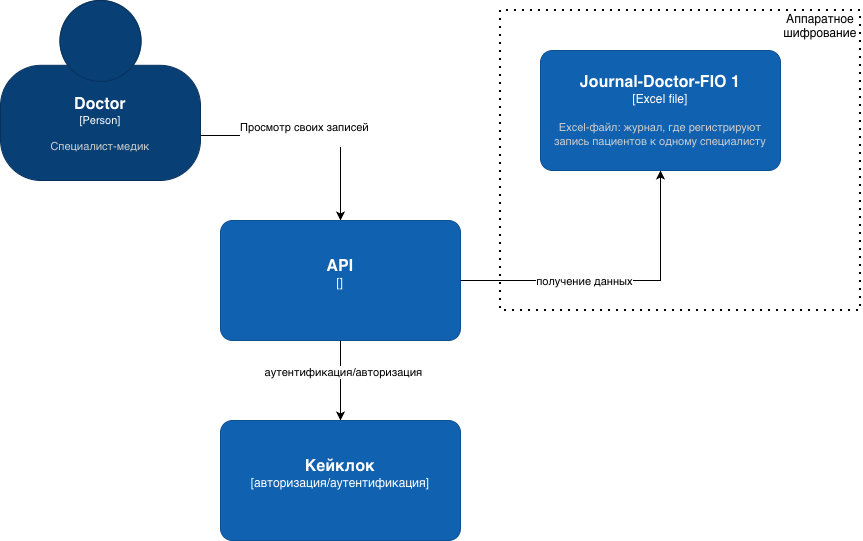

The diagram above was exported from draw.io. Its source (the exported page's mxGraphModel, read from the mxfile embedded in the PNG):
<mxGraphModel dx="946" dy="680" grid="1" gridSize="10" guides="1" tooltips="1" connect="1" arrows="1" fold="1" page="1" pageScale="1" pageWidth="827" pageHeight="1169" math="0" shadow="0">
  <root>
    <mxCell id="0" />
    <mxCell id="1" parent="0" />
    <object placeholders="1" c4Name="Doctor" c4Type="Person" c4Description="Специалист-медик" label="&lt;font style=&quot;font-size: 16px&quot;&gt;&lt;b&gt;%c4Name%&lt;/b&gt;&lt;/font&gt;&lt;div&gt;[%c4Type%]&lt;/div&gt;&lt;br&gt;&lt;div&gt;&lt;font style=&quot;font-size: 11px&quot;&gt;&lt;font color=&quot;#cccccc&quot;&gt;%c4Description%&lt;/font&gt;&lt;/div&gt;" id="xouUVXL7K8bAj3NxmaFj-1">
      <mxCell parent="1" style="html=1;fontSize=11;dashed=0;whiteSpace=wrap;fillColor=#083F75;strokeColor=#06315C;fontColor=#ffffff;shape=mxgraph.c4.person2;align=center;metaEdit=1;points=[[0.5,0,0],[1,0.5,0],[1,0.75,0],[0.75,1,0],[0.5,1,0],[0.25,1,0],[0,0.75,0],[0,0.5,0]];resizable=0;" vertex="1">
        <mxGeometry height="180" width="200" x="10" y="210" as="geometry" />
      </mxCell>
    </object>
    <object placeholders="1" c4Name="Journal-Doctor-FIO 1" c4Type="Excel file" c4Description="Excel-файл: журнал, где регистрируют запись пациентов к одному специалисту" label="&lt;font style=&quot;font-size: 16px&quot;&gt;&lt;b&gt;%c4Name%&lt;/b&gt;&lt;/font&gt;&lt;div&gt;[%c4Type%]&lt;/div&gt;&lt;br&gt;&lt;div&gt;&lt;font style=&quot;font-size: 11px&quot;&gt;&lt;font color=&quot;#cccccc&quot;&gt;%c4Description%&lt;/font&gt;&lt;/div&gt;" id="-C3hHwMEv9LmoC7Xwyex-1">
      <mxCell parent="1" style="rounded=1;whiteSpace=wrap;html=1;labelBackgroundColor=none;fillColor=#1061B0;fontColor=#ffffff;align=center;arcSize=10;strokeColor=#0D5091;metaEdit=1;resizable=0;points=[[0.25,0,0],[0.5,0,0],[0.75,0,0],[1,0.25,0],[1,0.5,0],[1,0.75,0],[0.75,1,0],[0.5,1,0],[0.25,1,0],[0,0.75,0],[0,0.5,0],[0,0.25,0]];" vertex="1">
        <mxGeometry height="120" width="240" x="550" y="260" as="geometry" />
      </mxCell>
    </object>
    <mxCell id="-C3hHwMEv9LmoC7Xwyex-2" edge="1" parent="1" source="xouUVXL7K8bAj3NxmaFj-1" style="edgeStyle=orthogonalEdgeStyle;rounded=0;orthogonalLoop=1;jettySize=auto;html=1;exitX=1;exitY=0.75;exitDx=0;exitDy=0;exitPerimeter=0;entryX=0.5;entryY=0;entryDx=0;entryDy=0;entryPerimeter=0;" target="GqM2NHTG3ZboET33GzyV-1">
      <mxGeometry relative="1" as="geometry" />
    </mxCell>
    <mxCell id="-C3hHwMEv9LmoC7Xwyex-3" connectable="0" parent="-C3hHwMEv9LmoC7Xwyex-2" style="edgeLabel;html=1;align=center;verticalAlign=middle;resizable=0;points=[];" value="Просмотр своих записей&lt;div&gt;&lt;br&gt;&lt;/div&gt;" vertex="1">
      <mxGeometry relative="1" x="-0.373" y="3" as="geometry">
        <mxPoint x="32" as="offset" />
      </mxGeometry>
    </mxCell>
    <object placeholders="1" c4Name="API" c4Type="" c4Description="" label="&lt;font style=&quot;font-size: 16px&quot;&gt;&lt;b&gt;%c4Name%&lt;/b&gt;&lt;/font&gt;&lt;div&gt;[%c4Type%]&lt;/div&gt;&lt;br&gt;&lt;div&gt;&lt;font style=&quot;font-size: 11px&quot;&gt;&lt;font color=&quot;#cccccc&quot;&gt;%c4Description%&lt;/font&gt;&lt;/div&gt;" id="GqM2NHTG3ZboET33GzyV-1">
      <mxCell parent="1" style="rounded=1;whiteSpace=wrap;html=1;labelBackgroundColor=none;fillColor=#1061B0;fontColor=#ffffff;align=center;arcSize=10;strokeColor=#0D5091;metaEdit=1;resizable=0;points=[[0.25,0,0],[0.5,0,0],[0.75,0,0],[1,0.25,0],[1,0.5,0],[1,0.75,0],[0.75,1,0],[0.5,1,0],[0.25,1,0],[0,0.75,0],[0,0.5,0],[0,0.25,0]];" vertex="1">
        <mxGeometry height="120" width="240" x="230" y="430" as="geometry" />
      </mxCell>
    </object>
    <object placeholders="1" c4Name="Кейклок" c4Type="авторизация/аутентификация" c4Description="" label="&lt;font style=&quot;font-size: 16px&quot;&gt;&lt;b&gt;%c4Name%&lt;/b&gt;&lt;/font&gt;&lt;div&gt;[%c4Type%]&lt;/div&gt;&lt;br&gt;&lt;div&gt;&lt;font style=&quot;font-size: 11px&quot;&gt;&lt;font color=&quot;#cccccc&quot;&gt;%c4Description%&lt;/font&gt;&lt;/div&gt;" id="GqM2NHTG3ZboET33GzyV-2">
      <mxCell parent="1" style="rounded=1;whiteSpace=wrap;html=1;labelBackgroundColor=none;fillColor=#1061B0;fontColor=#ffffff;align=center;arcSize=10;strokeColor=#0D5091;metaEdit=1;resizable=0;points=[[0.25,0,0],[0.5,0,0],[0.75,0,0],[1,0.25,0],[1,0.5,0],[1,0.75,0],[0.75,1,0],[0.5,1,0],[0.25,1,0],[0,0.75,0],[0,0.5,0],[0,0.25,0]];" vertex="1">
        <mxGeometry height="120" width="240" x="230" y="630" as="geometry" />
      </mxCell>
    </object>
    <mxCell id="GqM2NHTG3ZboET33GzyV-3" edge="1" parent="1" source="GqM2NHTG3ZboET33GzyV-1" style="edgeStyle=orthogonalEdgeStyle;rounded=0;orthogonalLoop=1;jettySize=auto;html=1;exitX=0.5;exitY=1;exitDx=0;exitDy=0;exitPerimeter=0;entryX=0.5;entryY=0;entryDx=0;entryDy=0;entryPerimeter=0;" target="GqM2NHTG3ZboET33GzyV-2">
      <mxGeometry relative="1" as="geometry" />
    </mxCell>
    <mxCell id="GqM2NHTG3ZboET33GzyV-6" connectable="0" parent="GqM2NHTG3ZboET33GzyV-3" style="edgeLabel;html=1;align=center;verticalAlign=middle;resizable=0;points=[];" value="аутентификация/авторизация" vertex="1">
      <mxGeometry relative="1" x="-0.225" y="2" as="geometry">
        <mxPoint as="offset" />
      </mxGeometry>
    </mxCell>
    <mxCell id="GqM2NHTG3ZboET33GzyV-4" edge="1" parent="1" source="GqM2NHTG3ZboET33GzyV-1" style="edgeStyle=orthogonalEdgeStyle;rounded=0;orthogonalLoop=1;jettySize=auto;html=1;exitX=1;exitY=0.5;exitDx=0;exitDy=0;exitPerimeter=0;entryX=0.5;entryY=1;entryDx=0;entryDy=0;entryPerimeter=0;" target="-C3hHwMEv9LmoC7Xwyex-1">
      <mxGeometry relative="1" as="geometry" />
    </mxCell>
    <mxCell id="GqM2NHTG3ZboET33GzyV-5" connectable="0" parent="GqM2NHTG3ZboET33GzyV-4" style="edgeLabel;html=1;align=center;verticalAlign=middle;resizable=0;points=[];" value="получение данных" vertex="1">
      <mxGeometry relative="1" x="-0.2065" as="geometry">
        <mxPoint as="offset" />
      </mxGeometry>
    </mxCell>
    <mxCell id="GqM2NHTG3ZboET33GzyV-8" edge="1" parent="1" style="endArrow=none;dashed=1;html=1;dashPattern=1 3;strokeWidth=2;rounded=0;" value="">
      <mxGeometry height="50" relative="1" width="50" as="geometry">
        <Array as="points">
          <mxPoint x="510" y="520" />
          <mxPoint x="870" y="520" />
          <mxPoint x="870" y="220" />
        </Array>
        <mxPoint x="510" y="220" as="sourcePoint" />
        <mxPoint x="510" y="220" as="targetPoint" />
      </mxGeometry>
    </mxCell>
    <mxCell id="GqM2NHTG3ZboET33GzyV-9" parent="1" style="text;html=1;whiteSpace=wrap;strokeColor=none;fillColor=none;align=center;verticalAlign=middle;rounded=0;" value="Аппаратное шифрование" vertex="1">
      <mxGeometry height="30" width="60" x="800" y="220" as="geometry" />
    </mxCell>
  </root>
</mxGraphModel>